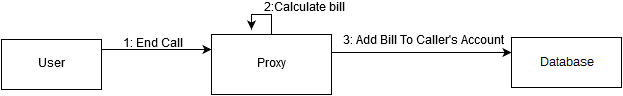

The diagram above was exported from draw.io. Its source (the exported page's mxGraphModel, read from the mxfile embedded in the PNG):
<mxGraphModel dx="880" dy="484" grid="1" gridSize="10" guides="1" tooltips="1" connect="1" arrows="1" fold="1" page="1" pageScale="1" pageWidth="826" pageHeight="1169" background="#ffffff" math="0">
  <root>
    <mxCell id="0" />
    <mxCell id="1" parent="0" />
    <mxCell id="2" style="edgeStyle=orthogonalEdgeStyle;rounded=0;html=1;exitX=1;exitY=0.25;entryX=0;entryY=0.25;jettySize=auto;orthogonalLoop=1;" edge="1" source="4" target="8" parent="1">
      <mxGeometry x="200" y="130" as="geometry">
        <Array as="points">
          <mxPoint x="200" y="130" />
        </Array>
      </mxGeometry>
    </mxCell>
    <mxCell id="4" value="User" style="html=1;" vertex="1" parent="1">
      <mxGeometry x="100" y="120" width="100" height="50" as="geometry" />
    </mxCell>
    <mxCell id="25" style="edgeStyle=orthogonalEdgeStyle;rounded=0;html=1;jettySize=auto;orthogonalLoop=1;" edge="1" parent="1" source="8">
      <mxGeometry relative="1" as="geometry">
        <mxPoint x="350" y="110" as="targetPoint" />
      </mxGeometry>
    </mxCell>
    <mxCell id="27" style="edgeStyle=orthogonalEdgeStyle;rounded=0;html=1;exitX=1;exitY=0.25;entryX=0;entryY=0.25;jettySize=auto;orthogonalLoop=1;" edge="1" parent="1" source="8" target="20">
      <mxGeometry relative="1" as="geometry">
        <Array as="points">
          <mxPoint x="430" y="133" />
        </Array>
      </mxGeometry>
    </mxCell>
    <mxCell id="8" value="Proxy&lt;br&gt;" style="html=1;" vertex="1" parent="1">
      <mxGeometry x="310" y="115" width="120" height="60" as="geometry" />
    </mxCell>
    <mxCell id="9" value="1: End Call&lt;br&gt;" style="text;html=1;resizable=0;points=[];autosize=1;align=left;verticalAlign=top;spacingTop=-4;" vertex="1" parent="1">
      <mxGeometry x="220" y="118" width="80" height="20" as="geometry" />
    </mxCell>
    <mxCell id="20" value="Callee&lt;br&gt;" style="html=1;" vertex="1" parent="1">
      <mxGeometry x="610" y="118" width="110" height="50" as="geometry" />
    </mxCell>
    <mxCell id="26" value="2:Calculate bill&lt;br&gt;" style="text;html=1;resizable=0;points=[];autosize=1;align=left;verticalAlign=top;spacingTop=-4;" vertex="1" parent="1">
      <mxGeometry x="361" y="82" width="100" height="20" as="geometry" />
    </mxCell>
    <mxCell id="29" value="3: Add Bill To Caller's Account&lt;br&gt;" style="text;html=1;resizable=0;points=[];autosize=1;align=left;verticalAlign=top;spacingTop=-4;" vertex="1" parent="1">
      <mxGeometry x="440" y="115" width="180" height="20" as="geometry" />
    </mxCell>
  </root>
</mxGraphModel>